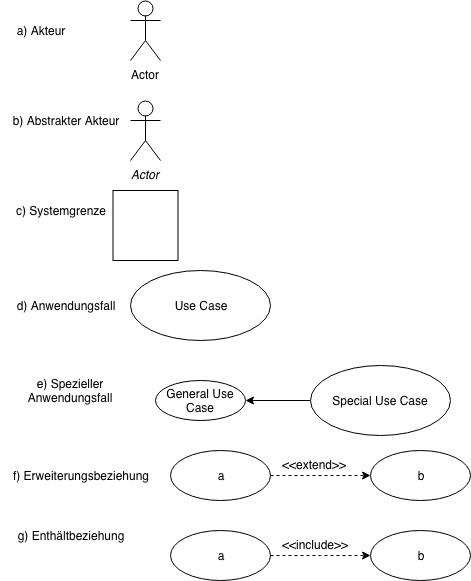

The diagram above was exported from draw.io. Its source (the exported page's mxGraphModel, read from the mxfile embedded in the PNG):
<mxGraphModel dx="790" dy="436" grid="1" gridSize="10" guides="1" tooltips="1" connect="1" arrows="1" fold="1" page="1" pageScale="1" pageWidth="827" pageHeight="1169" background="#ffffff" math="0" shadow="0">
  <root>
    <mxCell id="0" />
    <mxCell id="1" parent="0" />
    <mxCell id="2" value="Actor" style="shape=umlActor;verticalLabelPosition=bottom;labelBackgroundColor=#ffffff;verticalAlign=top;html=1;" vertex="1" parent="1">
      <mxGeometry x="220" y="30" width="30" height="60" as="geometry" />
    </mxCell>
    <mxCell id="4" value="a) Akteur" style="text;html=1;strokeColor=none;fillColor=none;align=center;verticalAlign=middle;whiteSpace=wrap;rounded=0;" vertex="1" parent="1">
      <mxGeometry x="100" y="50" width="60" height="20" as="geometry" />
    </mxCell>
    <mxCell id="5" value="Actor" style="shape=umlActor;verticalLabelPosition=bottom;labelBackgroundColor=#ffffff;verticalAlign=top;html=1;fontStyle=2" vertex="1" parent="1">
      <mxGeometry x="220" y="130" width="30" height="60" as="geometry" />
    </mxCell>
    <mxCell id="6" value="b) Abstrakter Akteur" style="text;html=1;strokeColor=none;fillColor=none;align=center;verticalAlign=middle;whiteSpace=wrap;rounded=0;" vertex="1" parent="1">
      <mxGeometry x="100" y="140" width="110" height="20" as="geometry" />
    </mxCell>
    <mxCell id="7" value="" style="html=1;" vertex="1" parent="1">
      <mxGeometry x="202.5" y="220" width="65" height="70" as="geometry" />
    </mxCell>
    <mxCell id="11" value="c) Systemgrenze" style="text;html=1;strokeColor=none;fillColor=none;align=center;verticalAlign=middle;whiteSpace=wrap;rounded=0;" vertex="1" parent="1">
      <mxGeometry x="100" y="230" width="100" height="20" as="geometry" />
    </mxCell>
    <mxCell id="15" value="Use Case" style="ellipse;whiteSpace=wrap;html=1;" vertex="1" parent="1">
      <mxGeometry x="220" y="300" width="140" height="70" as="geometry" />
    </mxCell>
    <mxCell id="16" value="d) Anwendungsfall" style="text;html=1;strokeColor=none;fillColor=none;align=center;verticalAlign=middle;whiteSpace=wrap;rounded=0;" vertex="1" parent="1">
      <mxGeometry x="100" y="325" width="110" height="20" as="geometry" />
    </mxCell>
    <mxCell id="17" value="General Use Case" style="ellipse;whiteSpace=wrap;html=1;" vertex="1" parent="1">
      <mxGeometry x="245" y="410" width="90" height="40" as="geometry" />
    </mxCell>
    <mxCell id="18" value="e) Spezieller Anwendungsfall&lt;br&gt;" style="text;html=1;strokeColor=none;fillColor=none;align=center;verticalAlign=middle;whiteSpace=wrap;rounded=0;" vertex="1" parent="1">
      <mxGeometry x="105" y="410" width="110" height="20" as="geometry" />
    </mxCell>
    <mxCell id="20" style="edgeStyle=orthogonalEdgeStyle;rounded=0;html=1;entryX=1;entryY=0.5;jettySize=auto;orthogonalLoop=1;" edge="1" parent="1" source="19" target="17">
      <mxGeometry relative="1" as="geometry">
        <Array as="points">
          <mxPoint x="420" y="430" />
          <mxPoint x="420" y="430" />
        </Array>
      </mxGeometry>
    </mxCell>
    <mxCell id="19" value="Special Use Case" style="ellipse;whiteSpace=wrap;html=1;" vertex="1" parent="1">
      <mxGeometry x="400" y="395" width="140" height="70" as="geometry" />
    </mxCell>
    <mxCell id="24" style="edgeStyle=orthogonalEdgeStyle;rounded=0;html=1;entryX=0;entryY=0.5;jettySize=auto;orthogonalLoop=1;dashed=1;" edge="1" parent="1" source="21" target="22">
      <mxGeometry relative="1" as="geometry" />
    </mxCell>
    <mxCell id="21" value="a" style="ellipse;whiteSpace=wrap;html=1;" vertex="1" parent="1">
      <mxGeometry x="260" y="480" width="100" height="50" as="geometry" />
    </mxCell>
    <mxCell id="22" value="b" style="ellipse;whiteSpace=wrap;html=1;" vertex="1" parent="1">
      <mxGeometry x="460" y="480" width="100" height="50" as="geometry" />
    </mxCell>
    <mxCell id="23" value="f) Erweiterungsbeziehung" style="text;html=1;strokeColor=none;fillColor=none;align=center;verticalAlign=middle;whiteSpace=wrap;rounded=0;" vertex="1" parent="1">
      <mxGeometry x="100" y="495" width="140" height="20" as="geometry" />
    </mxCell>
    <mxCell id="27" value="&amp;lt;&amp;lt;extend&amp;gt;&amp;gt;" style="text;html=1;resizable=0;points=[];autosize=1;align=left;verticalAlign=top;spacingTop=-4;" vertex="1" parent="1">
      <mxGeometry x="370" y="485" width="80" height="20" as="geometry" />
    </mxCell>
    <mxCell id="30" style="edgeStyle=orthogonalEdgeStyle;rounded=0;html=1;entryX=0;entryY=0.5;jettySize=auto;orthogonalLoop=1;dashed=1;" edge="1" source="31" target="32" parent="1">
      <mxGeometry relative="1" as="geometry" />
    </mxCell>
    <mxCell id="31" value="a" style="ellipse;whiteSpace=wrap;html=1;" vertex="1" parent="1">
      <mxGeometry x="260" y="559.5" width="100" height="50" as="geometry" />
    </mxCell>
    <mxCell id="32" value="b" style="ellipse;whiteSpace=wrap;html=1;" vertex="1" parent="1">
      <mxGeometry x="460" y="559.5" width="100" height="50" as="geometry" />
    </mxCell>
    <mxCell id="33" value="&amp;lt;&amp;lt;include&amp;gt;&amp;gt;" style="text;html=1;resizable=0;points=[];autosize=1;align=left;verticalAlign=top;spacingTop=-4;" vertex="1" parent="1">
      <mxGeometry x="370" y="564.5" width="80" height="20" as="geometry" />
    </mxCell>
    <mxCell id="34" value="g) Enthältbeziehung" style="text;html=1;strokeColor=none;fillColor=none;align=center;verticalAlign=middle;whiteSpace=wrap;rounded=0;" vertex="1" parent="1">
      <mxGeometry x="90" y="554.5" width="140" height="20" as="geometry" />
    </mxCell>
  </root>
</mxGraphModel>